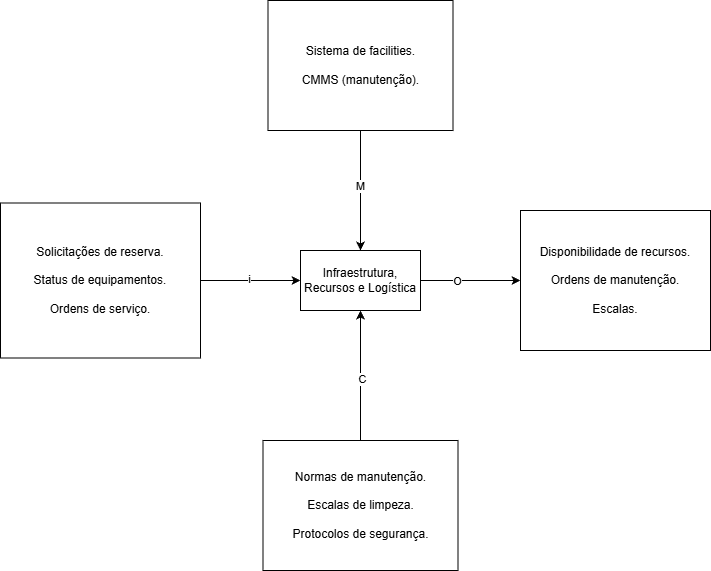

The diagram above was exported from draw.io. Its source (the exported page's mxGraphModel, read from the mxfile embedded in the PNG):
<mxGraphModel dx="1426" dy="789" grid="1" gridSize="10" guides="1" tooltips="1" connect="1" arrows="1" fold="1" page="1" pageScale="1" pageWidth="827" pageHeight="1169" math="0" shadow="0">
  <root>
    <mxCell id="0" />
    <mxCell id="1" parent="0" />
    <mxCell id="F6CGgLT271VHb5iBEWY4-8" style="edgeStyle=orthogonalEdgeStyle;rounded=0;orthogonalLoop=1;jettySize=auto;html=1;entryX=0;entryY=0.5;entryDx=0;entryDy=0;" edge="1" parent="1" source="F6CGgLT271VHb5iBEWY4-1" target="F6CGgLT271VHb5iBEWY4-4">
      <mxGeometry relative="1" as="geometry" />
    </mxCell>
    <mxCell id="F6CGgLT271VHb5iBEWY4-13" value="O" style="edgeLabel;html=1;align=center;verticalAlign=middle;resizable=0;points=[];" vertex="1" connectable="0" parent="F6CGgLT271VHb5iBEWY4-8">
      <mxGeometry x="-0.28" relative="1" as="geometry">
        <mxPoint as="offset" />
      </mxGeometry>
    </mxCell>
    <mxCell id="F6CGgLT271VHb5iBEWY4-1" value="Infraestrutura, Recursos e Logística" style="rounded=0;whiteSpace=wrap;html=1;" vertex="1" parent="1">
      <mxGeometry x="340" y="370" width="120" height="60" as="geometry" />
    </mxCell>
    <mxCell id="F6CGgLT271VHb5iBEWY4-6" style="edgeStyle=orthogonalEdgeStyle;rounded=0;orthogonalLoop=1;jettySize=auto;html=1;entryX=0;entryY=0.5;entryDx=0;entryDy=0;" edge="1" parent="1" source="F6CGgLT271VHb5iBEWY4-2" target="F6CGgLT271VHb5iBEWY4-1">
      <mxGeometry relative="1" as="geometry" />
    </mxCell>
    <mxCell id="F6CGgLT271VHb5iBEWY4-11" value="i" style="edgeLabel;html=1;align=center;verticalAlign=middle;resizable=0;points=[];" vertex="1" connectable="0" parent="F6CGgLT271VHb5iBEWY4-6">
      <mxGeometry x="-0.04" y="2" relative="1" as="geometry">
        <mxPoint as="offset" />
      </mxGeometry>
    </mxCell>
    <mxCell id="F6CGgLT271VHb5iBEWY4-2" value="Solicitações de reserva.&lt;div&gt;&amp;nbsp;&lt;div&gt;Status de equipamentos.&lt;/div&gt;&lt;div&gt;&amp;nbsp;&lt;div&gt;Ordens de serviço.&lt;/div&gt;&lt;/div&gt;&lt;/div&gt;" style="rounded=0;whiteSpace=wrap;html=1;align=center;" vertex="1" parent="1">
      <mxGeometry x="40" y="322.5" width="200" height="155" as="geometry" />
    </mxCell>
    <mxCell id="F6CGgLT271VHb5iBEWY4-7" style="edgeStyle=orthogonalEdgeStyle;rounded=0;orthogonalLoop=1;jettySize=auto;html=1;entryX=0.5;entryY=0;entryDx=0;entryDy=0;" edge="1" parent="1" source="F6CGgLT271VHb5iBEWY4-3" target="F6CGgLT271VHb5iBEWY4-1">
      <mxGeometry relative="1" as="geometry" />
    </mxCell>
    <mxCell id="F6CGgLT271VHb5iBEWY4-14" value="M" style="edgeLabel;html=1;align=center;verticalAlign=middle;resizable=0;points=[];" vertex="1" connectable="0" parent="F6CGgLT271VHb5iBEWY4-7">
      <mxGeometry x="-0.0769" y="-1" relative="1" as="geometry">
        <mxPoint as="offset" />
      </mxGeometry>
    </mxCell>
    <mxCell id="F6CGgLT271VHb5iBEWY4-3" value="Sistema de facilities.&lt;div&gt;&lt;br&gt;&lt;div&gt;CMMS (manutenção).&lt;/div&gt;&lt;/div&gt;" style="rounded=0;whiteSpace=wrap;html=1;" vertex="1" parent="1">
      <mxGeometry x="307.5" y="120" width="185" height="130" as="geometry" />
    </mxCell>
    <mxCell id="F6CGgLT271VHb5iBEWY4-4" value="Disponibilidade de recursos.&lt;div&gt;&lt;br&gt;&lt;div&gt;Ordens de manutenção.&lt;div&gt;&lt;br&gt;&lt;div&gt;Escalas.&lt;/div&gt;&lt;/div&gt;&lt;/div&gt;&lt;/div&gt;" style="rounded=0;whiteSpace=wrap;html=1;" vertex="1" parent="1">
      <mxGeometry x="560" y="330" width="190" height="140" as="geometry" />
    </mxCell>
    <mxCell id="F6CGgLT271VHb5iBEWY4-9" style="edgeStyle=orthogonalEdgeStyle;rounded=0;orthogonalLoop=1;jettySize=auto;html=1;entryX=0.5;entryY=1;entryDx=0;entryDy=0;" edge="1" parent="1" source="F6CGgLT271VHb5iBEWY4-5" target="F6CGgLT271VHb5iBEWY4-1">
      <mxGeometry relative="1" as="geometry" />
    </mxCell>
    <mxCell id="F6CGgLT271VHb5iBEWY4-12" value="C" style="edgeLabel;html=1;align=center;verticalAlign=middle;resizable=0;points=[];" vertex="1" connectable="0" parent="F6CGgLT271VHb5iBEWY4-9">
      <mxGeometry x="-0.0462" y="-1" relative="1" as="geometry">
        <mxPoint as="offset" />
      </mxGeometry>
    </mxCell>
    <mxCell id="F6CGgLT271VHb5iBEWY4-5" value="Normas de manutenção.&lt;div&gt;&amp;nbsp;&lt;div&gt;Escalas de limpeza.&lt;div&gt;&amp;nbsp;&lt;div&gt;Protocolos de segurança.&lt;/div&gt;&lt;/div&gt;&lt;/div&gt;&lt;/div&gt;" style="rounded=0;whiteSpace=wrap;html=1;align=center;" vertex="1" parent="1">
      <mxGeometry x="302.5" y="560" width="195" height="130" as="geometry" />
    </mxCell>
  </root>
</mxGraphModel>